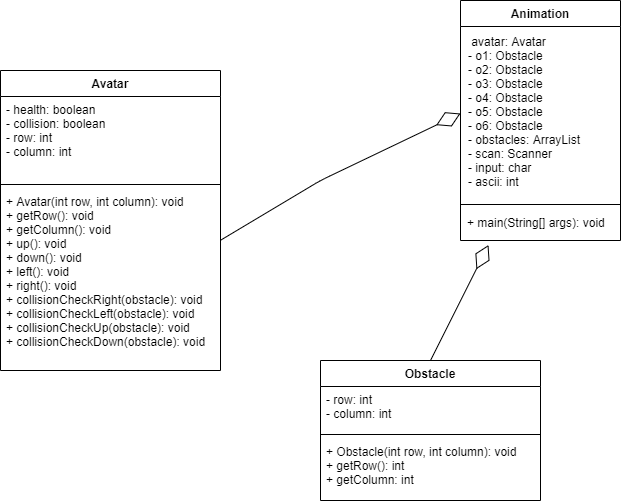

The diagram above was exported from draw.io. Its source (the exported page's mxGraphModel, read from the mxfile embedded in the PNG):
<mxGraphModel dx="1038" dy="548" grid="1" gridSize="10" guides="1" tooltips="1" connect="1" arrows="1" fold="1" page="1" pageScale="1" pageWidth="827" pageHeight="1169" math="0" shadow="0">
  <root>
    <mxCell id="WIyWlLk6GJQsqaUBKTNV-0" />
    <mxCell id="WIyWlLk6GJQsqaUBKTNV-1" parent="WIyWlLk6GJQsqaUBKTNV-0" />
    <mxCell id="02w4bGTe5Qt0SLqt-sBk-6" value="Avatar" style="swimlane;fontStyle=1;align=center;verticalAlign=top;childLayout=stackLayout;horizontal=1;startSize=26;horizontalStack=0;resizeParent=1;resizeParentMax=0;resizeLast=0;collapsible=1;marginBottom=0;" parent="WIyWlLk6GJQsqaUBKTNV-1" vertex="1">
      <mxGeometry x="80" y="110" width="220" height="300" as="geometry" />
    </mxCell>
    <mxCell id="02w4bGTe5Qt0SLqt-sBk-7" value="- health: boolean&#10;- collision: boolean&#10;- row: int&#10;- column: int&#10;" style="text;strokeColor=none;fillColor=none;align=left;verticalAlign=top;spacingLeft=4;spacingRight=4;overflow=hidden;rotatable=0;points=[[0,0.5],[1,0.5]];portConstraint=eastwest;" parent="02w4bGTe5Qt0SLqt-sBk-6" vertex="1">
      <mxGeometry y="26" width="220" height="84" as="geometry" />
    </mxCell>
    <mxCell id="02w4bGTe5Qt0SLqt-sBk-8" value="" style="line;strokeWidth=1;fillColor=none;align=left;verticalAlign=middle;spacingTop=-1;spacingLeft=3;spacingRight=3;rotatable=0;labelPosition=right;points=[];portConstraint=eastwest;" parent="02w4bGTe5Qt0SLqt-sBk-6" vertex="1">
      <mxGeometry y="110" width="220" height="8" as="geometry" />
    </mxCell>
    <mxCell id="02w4bGTe5Qt0SLqt-sBk-9" value="+ Avatar(int row, int column): void&#10;+ getRow(): void&#10;+ getColumn(): void&#10;+ up(): void&#10;+ down(): void&#10;+ left(): void&#10;+ right(): void&#10;+ collisionCheckRight(obstacle): void&#10;+ collisionCheckLeft(obstacle): void&#10;+ collisionCheckUp(obstacle): void&#10;+ collisionCheckDown(obstacle): void" style="text;strokeColor=none;fillColor=none;align=left;verticalAlign=top;spacingLeft=4;spacingRight=4;overflow=hidden;rotatable=0;points=[[0,0.5],[1,0.5]];portConstraint=eastwest;" parent="02w4bGTe5Qt0SLqt-sBk-6" vertex="1">
      <mxGeometry y="118" width="220" height="182" as="geometry" />
    </mxCell>
    <mxCell id="02w4bGTe5Qt0SLqt-sBk-10" value="Animation" style="swimlane;fontStyle=1;align=center;verticalAlign=top;childLayout=stackLayout;horizontal=1;startSize=26;horizontalStack=0;resizeParent=1;resizeParentMax=0;resizeLast=0;collapsible=1;marginBottom=0;" parent="WIyWlLk6GJQsqaUBKTNV-1" vertex="1">
      <mxGeometry x="540" y="40" width="160" height="240" as="geometry" />
    </mxCell>
    <mxCell id="02w4bGTe5Qt0SLqt-sBk-11" value=" avatar: Avatar&#10;- o1: Obstacle&#10;- o2: Obstacle&#10;- o3: Obstacle&#10;- o4: Obstacle&#10;- o5: Obstacle&#10;- o6: Obstacle&#10;- obstacles: ArrayList&#10;- scan: Scanner&#10;- input: char&#10;- ascii: int" style="text;strokeColor=none;fillColor=none;align=left;verticalAlign=top;spacingLeft=4;spacingRight=4;overflow=hidden;rotatable=0;points=[[0,0.5],[1,0.5]];portConstraint=eastwest;spacing=4;" parent="02w4bGTe5Qt0SLqt-sBk-10" vertex="1">
      <mxGeometry y="26" width="160" height="174" as="geometry" />
    </mxCell>
    <mxCell id="02w4bGTe5Qt0SLqt-sBk-12" value="" style="line;strokeWidth=1;fillColor=none;align=left;verticalAlign=middle;spacingTop=-1;spacingLeft=3;spacingRight=3;rotatable=0;labelPosition=right;points=[];portConstraint=eastwest;" parent="02w4bGTe5Qt0SLqt-sBk-10" vertex="1">
      <mxGeometry y="200" width="160" height="8" as="geometry" />
    </mxCell>
    <mxCell id="02w4bGTe5Qt0SLqt-sBk-13" value="+ main(String[] args): void" style="text;strokeColor=none;fillColor=none;align=left;verticalAlign=top;spacingLeft=4;spacingRight=4;overflow=hidden;rotatable=0;points=[[0,0.5],[1,0.5]];portConstraint=eastwest;spacing=3;" parent="02w4bGTe5Qt0SLqt-sBk-10" vertex="1">
      <mxGeometry y="208" width="160" height="32" as="geometry" />
    </mxCell>
    <mxCell id="02w4bGTe5Qt0SLqt-sBk-17" value="Obstacle" style="swimlane;fontStyle=1;align=center;verticalAlign=top;childLayout=stackLayout;horizontal=1;startSize=26;horizontalStack=0;resizeParent=1;resizeParentMax=0;resizeLast=0;collapsible=1;marginBottom=0;" parent="WIyWlLk6GJQsqaUBKTNV-1" vertex="1">
      <mxGeometry x="400" y="400" width="220" height="140" as="geometry" />
    </mxCell>
    <mxCell id="02w4bGTe5Qt0SLqt-sBk-18" value="- row: int&#10;- column: int" style="text;strokeColor=none;fillColor=none;align=left;verticalAlign=top;spacingLeft=4;spacingRight=4;overflow=hidden;rotatable=0;points=[[0,0.5],[1,0.5]];portConstraint=eastwest;" parent="02w4bGTe5Qt0SLqt-sBk-17" vertex="1">
      <mxGeometry y="26" width="220" height="44" as="geometry" />
    </mxCell>
    <mxCell id="02w4bGTe5Qt0SLqt-sBk-19" value="" style="line;strokeWidth=1;fillColor=none;align=left;verticalAlign=middle;spacingTop=-1;spacingLeft=3;spacingRight=3;rotatable=0;labelPosition=right;points=[];portConstraint=eastwest;" parent="02w4bGTe5Qt0SLqt-sBk-17" vertex="1">
      <mxGeometry y="70" width="220" height="8" as="geometry" />
    </mxCell>
    <mxCell id="02w4bGTe5Qt0SLqt-sBk-20" value="+ Obstacle(int row, int column): void&#10;+ getRow(): int&#10;+ getColumn: int" style="text;strokeColor=none;fillColor=none;align=left;verticalAlign=top;spacingLeft=4;spacingRight=4;overflow=hidden;rotatable=0;points=[[0,0.5],[1,0.5]];portConstraint=eastwest;" parent="02w4bGTe5Qt0SLqt-sBk-17" vertex="1">
      <mxGeometry y="78" width="220" height="62" as="geometry" />
    </mxCell>
    <mxCell id="Qz_fjxmYdQztFmZKHjxN-2" value="" style="endArrow=diamondThin;endFill=0;endSize=24;html=1;exitX=1.002;exitY=0.283;exitDx=0;exitDy=0;exitPerimeter=0;" parent="WIyWlLk6GJQsqaUBKTNV-1" source="02w4bGTe5Qt0SLqt-sBk-9" edge="1">
      <mxGeometry width="160" relative="1" as="geometry">
        <mxPoint x="320" y="340" as="sourcePoint" />
        <mxPoint x="540" y="153" as="targetPoint" />
        <Array as="points">
          <mxPoint x="400" y="220" />
        </Array>
      </mxGeometry>
    </mxCell>
    <mxCell id="Qz_fjxmYdQztFmZKHjxN-3" value="" style="endArrow=diamondThin;endFill=0;endSize=24;html=1;exitX=0.5;exitY=0;exitDx=0;exitDy=0;entryX=0.175;entryY=1.141;entryDx=0;entryDy=0;entryPerimeter=0;" parent="WIyWlLk6GJQsqaUBKTNV-1" source="02w4bGTe5Qt0SLqt-sBk-17" target="02w4bGTe5Qt0SLqt-sBk-13" edge="1">
      <mxGeometry width="160" relative="1" as="geometry">
        <mxPoint x="320" y="340" as="sourcePoint" />
        <mxPoint x="480" y="340" as="targetPoint" />
      </mxGeometry>
    </mxCell>
  </root>
</mxGraphModel>